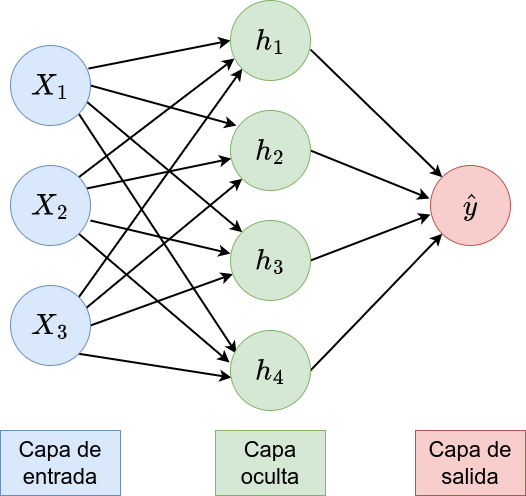

The diagram above was exported from draw.io. Its source (the exported page's mxGraphModel, read from the mxfile embedded in the PNG):
<mxGraphModel dx="794" dy="846" grid="1" gridSize="10" guides="1" tooltips="1" connect="1" arrows="1" fold="1" page="1" pageScale="1" pageWidth="827" pageHeight="1169" math="1" shadow="0">
  <root>
    <mxCell id="0" />
    <mxCell id="1" parent="0" />
    <mxCell id="SSRPYlpRlPvuIKauopP6-28" style="rounded=0;orthogonalLoop=1;jettySize=auto;html=1;exitX=0.975;exitY=0.288;exitDx=0;exitDy=0;entryX=0;entryY=0.5;entryDx=0;entryDy=0;strokeWidth=2;exitPerimeter=0;" parent="1" source="SSRPYlpRlPvuIKauopP6-2" target="k2DFWrHCj1K7ufjF2GtV-1" edge="1">
      <mxGeometry relative="1" as="geometry">
        <mxPoint x="341.7157287525381" y="271.7157287525381" as="targetPoint" />
      </mxGeometry>
    </mxCell>
    <mxCell id="k2DFWrHCj1K7ufjF2GtV-5" style="rounded=0;orthogonalLoop=1;jettySize=auto;html=1;exitX=1;exitY=0.5;exitDx=0;exitDy=0;entryX=0.075;entryY=0.188;entryDx=0;entryDy=0;strokeWidth=2;entryPerimeter=0;" edge="1" parent="1" source="SSRPYlpRlPvuIKauopP6-2" target="k2DFWrHCj1K7ufjF2GtV-2">
      <mxGeometry relative="1" as="geometry" />
    </mxCell>
    <mxCell id="k2DFWrHCj1K7ufjF2GtV-13" style="edgeStyle=none;shape=connector;rounded=0;orthogonalLoop=1;jettySize=auto;html=1;exitX=0.95;exitY=0.7;exitDx=0;exitDy=0;entryX=0;entryY=0;entryDx=0;entryDy=0;labelBackgroundColor=default;strokeColor=default;strokeWidth=2;fontFamily=Helvetica;fontSize=11;fontColor=default;endArrow=classic;exitPerimeter=0;" edge="1" parent="1" source="SSRPYlpRlPvuIKauopP6-2" target="k2DFWrHCj1K7ufjF2GtV-3">
      <mxGeometry relative="1" as="geometry" />
    </mxCell>
    <mxCell id="k2DFWrHCj1K7ufjF2GtV-14" style="edgeStyle=none;shape=connector;rounded=0;orthogonalLoop=1;jettySize=auto;html=1;exitX=1;exitY=1;exitDx=0;exitDy=0;entryX=0.075;entryY=0.288;entryDx=0;entryDy=0;entryPerimeter=0;labelBackgroundColor=default;strokeColor=default;strokeWidth=2;fontFamily=Helvetica;fontSize=11;fontColor=default;endArrow=classic;" edge="1" parent="1" source="SSRPYlpRlPvuIKauopP6-2" target="k2DFWrHCj1K7ufjF2GtV-4">
      <mxGeometry relative="1" as="geometry" />
    </mxCell>
    <mxCell id="SSRPYlpRlPvuIKauopP6-2" value="$$X_1$$" style="ellipse;whiteSpace=wrap;html=1;aspect=fixed;fillColor=#dae8fc;strokeColor=#6c8ebf;fontSize=25;fontStyle=0" parent="1" vertex="1">
      <mxGeometry x="170" y="140" width="80" height="80" as="geometry" />
    </mxCell>
    <mxCell id="SSRPYlpRlPvuIKauopP6-21" value="" style="rounded=0;orthogonalLoop=1;jettySize=auto;html=1;strokeWidth=2;exitX=0.95;exitY=0.288;exitDx=0;exitDy=0;exitPerimeter=0;" parent="1" source="SSRPYlpRlPvuIKauopP6-3" target="k2DFWrHCj1K7ufjF2GtV-2" edge="1">
      <mxGeometry relative="1" as="geometry">
        <mxPoint x="340" y="300" as="targetPoint" />
      </mxGeometry>
    </mxCell>
    <mxCell id="k2DFWrHCj1K7ufjF2GtV-15" style="edgeStyle=none;shape=connector;rounded=0;orthogonalLoop=1;jettySize=auto;html=1;exitX=1;exitY=0;exitDx=0;exitDy=0;entryX=0.05;entryY=0.725;entryDx=0;entryDy=0;entryPerimeter=0;labelBackgroundColor=default;strokeColor=default;strokeWidth=2;fontFamily=Helvetica;fontSize=11;fontColor=default;endArrow=classic;" edge="1" parent="1" source="SSRPYlpRlPvuIKauopP6-3" target="k2DFWrHCj1K7ufjF2GtV-1">
      <mxGeometry relative="1" as="geometry" />
    </mxCell>
    <mxCell id="k2DFWrHCj1K7ufjF2GtV-16" style="edgeStyle=none;shape=connector;rounded=0;orthogonalLoop=1;jettySize=auto;html=1;exitX=1;exitY=1;exitDx=0;exitDy=0;entryX=-0.012;entryY=0.4;entryDx=0;entryDy=0;entryPerimeter=0;labelBackgroundColor=default;strokeColor=default;strokeWidth=2;fontFamily=Helvetica;fontSize=11;fontColor=default;endArrow=classic;" edge="1" parent="1" source="SSRPYlpRlPvuIKauopP6-3" target="k2DFWrHCj1K7ufjF2GtV-4">
      <mxGeometry relative="1" as="geometry" />
    </mxCell>
    <mxCell id="k2DFWrHCj1K7ufjF2GtV-17" style="edgeStyle=none;shape=connector;rounded=0;orthogonalLoop=1;jettySize=auto;html=1;exitX=1;exitY=0.688;exitDx=0;exitDy=0;entryX=0;entryY=0.413;entryDx=0;entryDy=0;entryPerimeter=0;labelBackgroundColor=default;strokeColor=default;strokeWidth=2;fontFamily=Helvetica;fontSize=11;fontColor=default;endArrow=classic;exitPerimeter=0;" edge="1" parent="1" source="SSRPYlpRlPvuIKauopP6-3" target="k2DFWrHCj1K7ufjF2GtV-3">
      <mxGeometry relative="1" as="geometry" />
    </mxCell>
    <mxCell id="SSRPYlpRlPvuIKauopP6-3" value="$$X_2$$" style="ellipse;whiteSpace=wrap;html=1;aspect=fixed;fillColor=#dae8fc;strokeColor=#6c8ebf;fontSize=25;fontStyle=0" parent="1" vertex="1">
      <mxGeometry x="170" y="260" width="80" height="80" as="geometry" />
    </mxCell>
    <mxCell id="SSRPYlpRlPvuIKauopP6-19" style="rounded=0;orthogonalLoop=1;jettySize=auto;html=1;exitX=1;exitY=0.5;exitDx=0;exitDy=0;strokeWidth=2;" parent="1" source="SSRPYlpRlPvuIKauopP6-4" target="k2DFWrHCj1K7ufjF2GtV-3" edge="1">
      <mxGeometry relative="1" as="geometry">
        <mxPoint x="341.7157287525381" y="328.2842712474619" as="targetPoint" />
      </mxGeometry>
    </mxCell>
    <mxCell id="k2DFWrHCj1K7ufjF2GtV-6" style="edgeStyle=none;shape=connector;rounded=0;orthogonalLoop=1;jettySize=auto;html=1;exitX=1;exitY=1;exitDx=0;exitDy=0;entryX=0.013;entryY=0.588;entryDx=0;entryDy=0;entryPerimeter=0;labelBackgroundColor=default;strokeColor=default;strokeWidth=2;fontFamily=Helvetica;fontSize=11;fontColor=default;endArrow=classic;" edge="1" parent="1" source="SSRPYlpRlPvuIKauopP6-4" target="k2DFWrHCj1K7ufjF2GtV-4">
      <mxGeometry relative="1" as="geometry" />
    </mxCell>
    <mxCell id="k2DFWrHCj1K7ufjF2GtV-11" style="edgeStyle=none;shape=connector;rounded=0;orthogonalLoop=1;jettySize=auto;html=1;exitX=0.938;exitY=0.288;exitDx=0;exitDy=0;entryX=0;entryY=1;entryDx=0;entryDy=0;labelBackgroundColor=default;strokeColor=default;strokeWidth=2;fontFamily=Helvetica;fontSize=11;fontColor=default;endArrow=classic;exitPerimeter=0;" edge="1" parent="1" source="SSRPYlpRlPvuIKauopP6-4" target="k2DFWrHCj1K7ufjF2GtV-2">
      <mxGeometry relative="1" as="geometry" />
    </mxCell>
    <mxCell id="k2DFWrHCj1K7ufjF2GtV-12" style="edgeStyle=none;shape=connector;rounded=0;orthogonalLoop=1;jettySize=auto;html=1;exitX=1;exitY=0;exitDx=0;exitDy=0;entryX=0;entryY=1;entryDx=0;entryDy=0;labelBackgroundColor=default;strokeColor=default;strokeWidth=2;fontFamily=Helvetica;fontSize=11;fontColor=default;endArrow=classic;" edge="1" parent="1" source="SSRPYlpRlPvuIKauopP6-4" target="k2DFWrHCj1K7ufjF2GtV-1">
      <mxGeometry relative="1" as="geometry" />
    </mxCell>
    <mxCell id="SSRPYlpRlPvuIKauopP6-4" value="$$X_3$$" style="ellipse;whiteSpace=wrap;html=1;aspect=fixed;fillColor=#dae8fc;strokeColor=#6c8ebf;fontSize=25;fontStyle=0" parent="1" vertex="1">
      <mxGeometry x="170" y="380" width="80" height="80" as="geometry" />
    </mxCell>
    <mxCell id="SSRPYlpRlPvuIKauopP6-8" value="$$\hat{y}$$" style="ellipse;whiteSpace=wrap;html=1;aspect=fixed;fontSize=25;fontStyle=0;fillColor=#f8cecc;strokeColor=#b85450;" parent="1" vertex="1">
      <mxGeometry x="590" y="260" width="80" height="80" as="geometry" />
    </mxCell>
    <mxCell id="k2DFWrHCj1K7ufjF2GtV-7" style="edgeStyle=none;shape=connector;rounded=0;orthogonalLoop=1;jettySize=auto;html=1;exitX=1;exitY=0.613;exitDx=0;exitDy=0;entryX=0;entryY=0;entryDx=0;entryDy=0;labelBackgroundColor=default;strokeColor=default;strokeWidth=2;fontFamily=Helvetica;fontSize=11;fontColor=default;endArrow=classic;exitPerimeter=0;" edge="1" parent="1" source="k2DFWrHCj1K7ufjF2GtV-1" target="SSRPYlpRlPvuIKauopP6-8">
      <mxGeometry relative="1" as="geometry" />
    </mxCell>
    <mxCell id="k2DFWrHCj1K7ufjF2GtV-1" value="$$h_1$$" style="ellipse;whiteSpace=wrap;html=1;aspect=fixed;fillColor=#d5e8d4;strokeColor=#82b366;fontSize=25;fontStyle=0" vertex="1" parent="1">
      <mxGeometry x="390" y="95" width="80" height="80" as="geometry" />
    </mxCell>
    <mxCell id="k2DFWrHCj1K7ufjF2GtV-8" style="edgeStyle=none;shape=connector;rounded=0;orthogonalLoop=1;jettySize=auto;html=1;exitX=1;exitY=0.5;exitDx=0;exitDy=0;entryX=-0.012;entryY=0.413;entryDx=0;entryDy=0;entryPerimeter=0;labelBackgroundColor=default;strokeColor=default;strokeWidth=2;fontFamily=Helvetica;fontSize=11;fontColor=default;endArrow=classic;" edge="1" parent="1" source="k2DFWrHCj1K7ufjF2GtV-2" target="SSRPYlpRlPvuIKauopP6-8">
      <mxGeometry relative="1" as="geometry" />
    </mxCell>
    <mxCell id="k2DFWrHCj1K7ufjF2GtV-2" value="$$h_2$$" style="ellipse;whiteSpace=wrap;html=1;aspect=fixed;fillColor=#d5e8d4;strokeColor=#82b366;fontSize=25;fontStyle=0" vertex="1" parent="1">
      <mxGeometry x="390" y="205" width="80" height="80" as="geometry" />
    </mxCell>
    <mxCell id="k2DFWrHCj1K7ufjF2GtV-9" style="edgeStyle=none;shape=connector;rounded=0;orthogonalLoop=1;jettySize=auto;html=1;exitX=1;exitY=0.5;exitDx=0;exitDy=0;entryX=0;entryY=0.613;entryDx=0;entryDy=0;entryPerimeter=0;labelBackgroundColor=default;strokeColor=default;strokeWidth=2;fontFamily=Helvetica;fontSize=11;fontColor=default;endArrow=classic;" edge="1" parent="1" source="k2DFWrHCj1K7ufjF2GtV-3" target="SSRPYlpRlPvuIKauopP6-8">
      <mxGeometry relative="1" as="geometry" />
    </mxCell>
    <mxCell id="k2DFWrHCj1K7ufjF2GtV-3" value="$$h_3$$" style="ellipse;whiteSpace=wrap;html=1;aspect=fixed;fillColor=#d5e8d4;strokeColor=#82b366;fontSize=25;fontStyle=0" vertex="1" parent="1">
      <mxGeometry x="390" y="315" width="80" height="80" as="geometry" />
    </mxCell>
    <mxCell id="k2DFWrHCj1K7ufjF2GtV-10" style="edgeStyle=none;shape=connector;rounded=0;orthogonalLoop=1;jettySize=auto;html=1;exitX=1;exitY=0.5;exitDx=0;exitDy=0;entryX=0;entryY=1;entryDx=0;entryDy=0;labelBackgroundColor=default;strokeColor=default;strokeWidth=2;fontFamily=Helvetica;fontSize=11;fontColor=default;endArrow=classic;" edge="1" parent="1" source="k2DFWrHCj1K7ufjF2GtV-4" target="SSRPYlpRlPvuIKauopP6-8">
      <mxGeometry relative="1" as="geometry" />
    </mxCell>
    <mxCell id="k2DFWrHCj1K7ufjF2GtV-4" value="$$h_4$$" style="ellipse;whiteSpace=wrap;html=1;aspect=fixed;fillColor=#d5e8d4;strokeColor=#82b366;fontSize=25;fontStyle=0" vertex="1" parent="1">
      <mxGeometry x="390" y="425" width="80" height="80" as="geometry" />
    </mxCell>
    <mxCell id="k2DFWrHCj1K7ufjF2GtV-18" value="Capa de&lt;br style=&quot;font-size: 22px;&quot;&gt;entrada" style="text;strokeColor=#6c8ebf;align=center;fillColor=#dae8fc;html=1;verticalAlign=middle;whiteSpace=wrap;rounded=0;fontSize=22;fontFamily=Helvetica;" vertex="1" parent="1">
      <mxGeometry x="160" y="525" width="120" height="65" as="geometry" />
    </mxCell>
    <mxCell id="k2DFWrHCj1K7ufjF2GtV-19" value="Capa oculta" style="text;strokeColor=#82b366;align=center;fillColor=#d5e8d4;html=1;verticalAlign=middle;whiteSpace=wrap;rounded=0;fontSize=22;fontFamily=Helvetica;" vertex="1" parent="1">
      <mxGeometry x="375" y="525" width="110" height="65" as="geometry" />
    </mxCell>
    <mxCell id="k2DFWrHCj1K7ufjF2GtV-20" value="Capa de&lt;br style=&quot;font-size: 22px;&quot;&gt;salida" style="text;strokeColor=#b85450;align=center;fillColor=#f8cecc;html=1;verticalAlign=middle;whiteSpace=wrap;rounded=0;fontSize=22;fontFamily=Helvetica;labelBackgroundColor=none;" vertex="1" parent="1">
      <mxGeometry x="575" y="525" width="110" height="65" as="geometry" />
    </mxCell>
  </root>
</mxGraphModel>